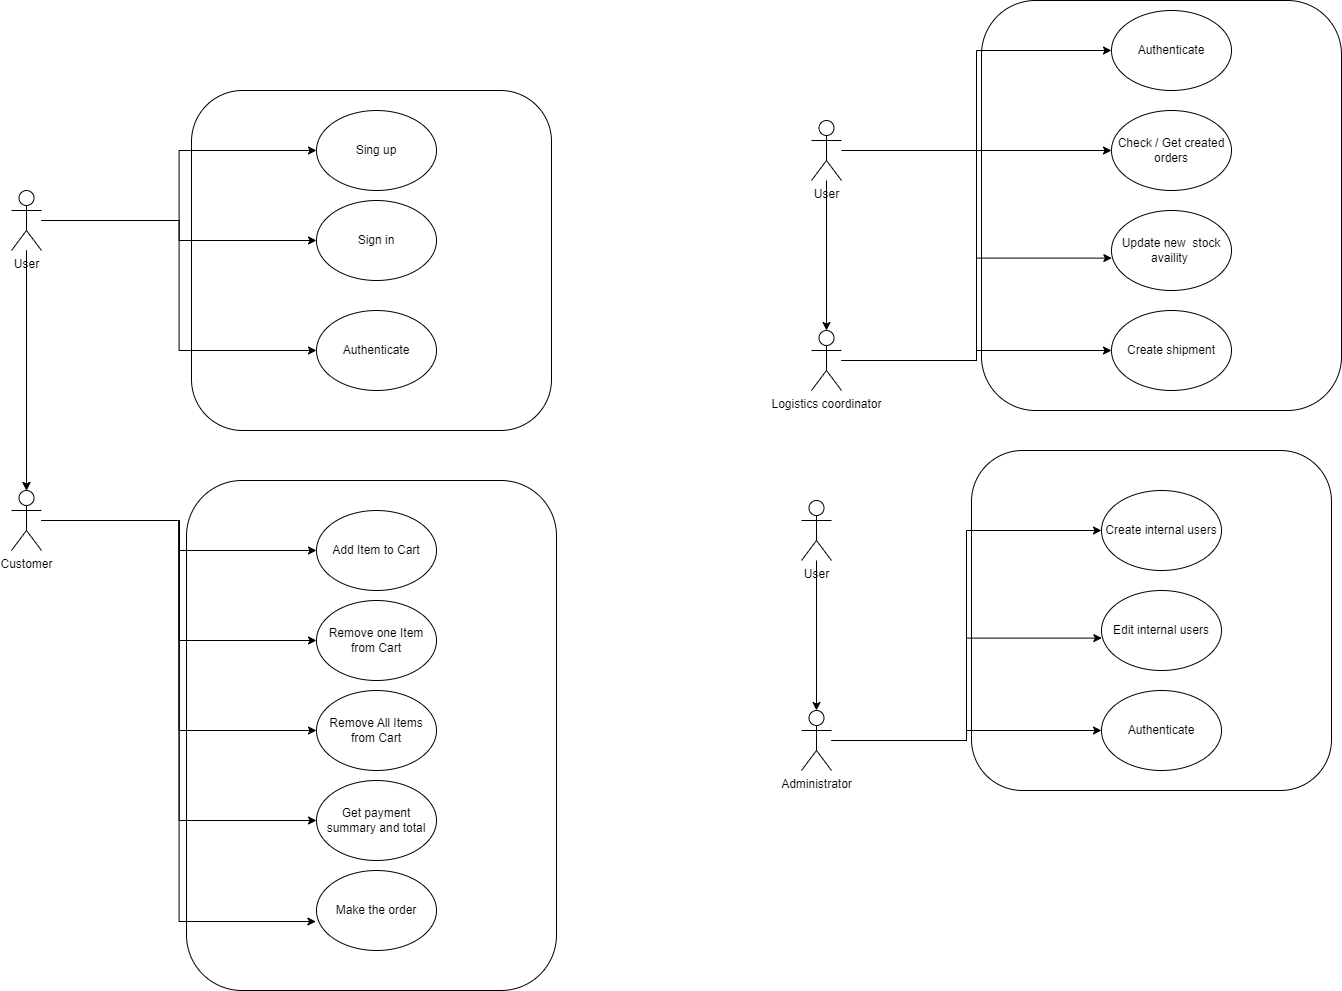

The diagram above was exported from draw.io. Its source (the exported page's mxGraphModel, read from the mxfile embedded in the PNG):
<mxGraphModel dx="2100" dy="2299" grid="1" gridSize="10" guides="1" tooltips="1" connect="1" arrows="1" fold="1" page="1" pageScale="1" pageWidth="827" pageHeight="1169" math="0" shadow="0">
  <root>
    <mxCell id="0" />
    <mxCell id="1" parent="0" />
    <mxCell id="9tPK7NuWsn6BNxro88I1-24" value="" style="rounded=1;whiteSpace=wrap;html=1;" vertex="1" parent="1">
      <mxGeometry x="1070" y="-80" width="360" height="410" as="geometry" />
    </mxCell>
    <mxCell id="qpqS_v6auioMpyX7hyV9-12" value="" style="rounded=1;whiteSpace=wrap;html=1;" parent="1" vertex="1">
      <mxGeometry x="275" y="400" width="370" height="510" as="geometry" />
    </mxCell>
    <mxCell id="qpqS_v6auioMpyX7hyV9-11" value="" style="rounded=1;whiteSpace=wrap;html=1;" parent="1" vertex="1">
      <mxGeometry x="280" y="10" width="360" height="340" as="geometry" />
    </mxCell>
    <mxCell id="qpqS_v6auioMpyX7hyV9-9" value="" style="edgeStyle=orthogonalEdgeStyle;rounded=0;orthogonalLoop=1;jettySize=auto;html=1;" parent="1" source="qpqS_v6auioMpyX7hyV9-1" target="qpqS_v6auioMpyX7hyV9-8" edge="1">
      <mxGeometry relative="1" as="geometry" />
    </mxCell>
    <mxCell id="qpqS_v6auioMpyX7hyV9-10" value="" style="edgeStyle=orthogonalEdgeStyle;rounded=0;orthogonalLoop=1;jettySize=auto;html=1;" parent="1" source="qpqS_v6auioMpyX7hyV9-1" target="qpqS_v6auioMpyX7hyV9-8" edge="1">
      <mxGeometry relative="1" as="geometry" />
    </mxCell>
    <mxCell id="qpqS_v6auioMpyX7hyV9-17" style="edgeStyle=orthogonalEdgeStyle;rounded=0;orthogonalLoop=1;jettySize=auto;html=1;" parent="1" source="qpqS_v6auioMpyX7hyV9-1" target="qpqS_v6auioMpyX7hyV9-13" edge="1">
      <mxGeometry relative="1" as="geometry" />
    </mxCell>
    <mxCell id="qpqS_v6auioMpyX7hyV9-18" style="edgeStyle=orthogonalEdgeStyle;rounded=0;orthogonalLoop=1;jettySize=auto;html=1;" parent="1" source="qpqS_v6auioMpyX7hyV9-1" target="qpqS_v6auioMpyX7hyV9-14" edge="1">
      <mxGeometry relative="1" as="geometry" />
    </mxCell>
    <mxCell id="9tPK7NuWsn6BNxro88I1-2" style="edgeStyle=orthogonalEdgeStyle;rounded=0;orthogonalLoop=1;jettySize=auto;html=1;entryX=0;entryY=0.5;entryDx=0;entryDy=0;" edge="1" parent="1" source="qpqS_v6auioMpyX7hyV9-1" target="qpqS_v6auioMpyX7hyV9-15">
      <mxGeometry relative="1" as="geometry" />
    </mxCell>
    <mxCell id="qpqS_v6auioMpyX7hyV9-1" value="User" style="shape=umlActor;verticalLabelPosition=bottom;verticalAlign=top;html=1;outlineConnect=0;" parent="1" vertex="1">
      <mxGeometry x="100" y="110" width="30" height="60" as="geometry" />
    </mxCell>
    <mxCell id="9tPK7NuWsn6BNxro88I1-9" style="edgeStyle=orthogonalEdgeStyle;rounded=0;orthogonalLoop=1;jettySize=auto;html=1;" edge="1" parent="1" source="qpqS_v6auioMpyX7hyV9-8" target="9tPK7NuWsn6BNxro88I1-4">
      <mxGeometry relative="1" as="geometry" />
    </mxCell>
    <mxCell id="9tPK7NuWsn6BNxro88I1-10" style="edgeStyle=orthogonalEdgeStyle;rounded=0;orthogonalLoop=1;jettySize=auto;html=1;entryX=0;entryY=0.5;entryDx=0;entryDy=0;" edge="1" parent="1" source="qpqS_v6auioMpyX7hyV9-8" target="9tPK7NuWsn6BNxro88I1-5">
      <mxGeometry relative="1" as="geometry" />
    </mxCell>
    <mxCell id="9tPK7NuWsn6BNxro88I1-11" style="edgeStyle=orthogonalEdgeStyle;rounded=0;orthogonalLoop=1;jettySize=auto;html=1;entryX=0;entryY=0.5;entryDx=0;entryDy=0;" edge="1" parent="1" source="qpqS_v6auioMpyX7hyV9-8" target="9tPK7NuWsn6BNxro88I1-6">
      <mxGeometry relative="1" as="geometry" />
    </mxCell>
    <mxCell id="9tPK7NuWsn6BNxro88I1-12" style="edgeStyle=orthogonalEdgeStyle;rounded=0;orthogonalLoop=1;jettySize=auto;html=1;entryX=0;entryY=0.5;entryDx=0;entryDy=0;" edge="1" parent="1" source="qpqS_v6auioMpyX7hyV9-8" target="9tPK7NuWsn6BNxro88I1-7">
      <mxGeometry relative="1" as="geometry" />
    </mxCell>
    <mxCell id="qpqS_v6auioMpyX7hyV9-8" value="Customer&lt;div&gt;&lt;br&gt;&lt;/div&gt;" style="shape=umlActor;verticalLabelPosition=bottom;verticalAlign=top;html=1;outlineConnect=0;" parent="1" vertex="1">
      <mxGeometry x="100" y="410" width="30" height="60" as="geometry" />
    </mxCell>
    <mxCell id="qpqS_v6auioMpyX7hyV9-13" value="Sing up" style="ellipse;whiteSpace=wrap;html=1;" parent="1" vertex="1">
      <mxGeometry x="405" y="30" width="120" height="80" as="geometry" />
    </mxCell>
    <mxCell id="qpqS_v6auioMpyX7hyV9-14" value="Sign in" style="ellipse;whiteSpace=wrap;html=1;" parent="1" vertex="1">
      <mxGeometry x="405" y="120" width="120" height="80" as="geometry" />
    </mxCell>
    <mxCell id="qpqS_v6auioMpyX7hyV9-15" value="Authenticate" style="ellipse;whiteSpace=wrap;html=1;" parent="1" vertex="1">
      <mxGeometry x="405" y="230" width="120" height="80" as="geometry" />
    </mxCell>
    <mxCell id="9tPK7NuWsn6BNxro88I1-4" value="Add Item to Cart" style="ellipse;whiteSpace=wrap;html=1;" vertex="1" parent="1">
      <mxGeometry x="405" y="430" width="120" height="80" as="geometry" />
    </mxCell>
    <mxCell id="9tPK7NuWsn6BNxro88I1-5" value="Remove one Item from Cart" style="ellipse;whiteSpace=wrap;html=1;" vertex="1" parent="1">
      <mxGeometry x="405" y="520" width="120" height="80" as="geometry" />
    </mxCell>
    <mxCell id="9tPK7NuWsn6BNxro88I1-6" value="Remove All Items from Cart" style="ellipse;whiteSpace=wrap;html=1;" vertex="1" parent="1">
      <mxGeometry x="405" y="610" width="120" height="80" as="geometry" />
    </mxCell>
    <mxCell id="9tPK7NuWsn6BNxro88I1-7" value="Get payment summary and total" style="ellipse;whiteSpace=wrap;html=1;" vertex="1" parent="1">
      <mxGeometry x="405" y="700" width="120" height="80" as="geometry" />
    </mxCell>
    <mxCell id="9tPK7NuWsn6BNxro88I1-8" value="Make the order" style="ellipse;whiteSpace=wrap;html=1;" vertex="1" parent="1">
      <mxGeometry x="405" y="790" width="120" height="80" as="geometry" />
    </mxCell>
    <mxCell id="9tPK7NuWsn6BNxro88I1-13" style="edgeStyle=orthogonalEdgeStyle;rounded=0;orthogonalLoop=1;jettySize=auto;html=1;entryX=-0.005;entryY=0.638;entryDx=0;entryDy=0;entryPerimeter=0;" edge="1" parent="1" source="qpqS_v6auioMpyX7hyV9-8" target="9tPK7NuWsn6BNxro88I1-8">
      <mxGeometry relative="1" as="geometry" />
    </mxCell>
    <mxCell id="9tPK7NuWsn6BNxro88I1-18" value="" style="edgeStyle=orthogonalEdgeStyle;rounded=0;orthogonalLoop=1;jettySize=auto;html=1;" edge="1" parent="1" source="9tPK7NuWsn6BNxro88I1-14" target="9tPK7NuWsn6BNxro88I1-17">
      <mxGeometry relative="1" as="geometry" />
    </mxCell>
    <mxCell id="9tPK7NuWsn6BNxro88I1-43" style="edgeStyle=orthogonalEdgeStyle;rounded=0;orthogonalLoop=1;jettySize=auto;html=1;entryX=0;entryY=0.5;entryDx=0;entryDy=0;" edge="1" parent="1" source="9tPK7NuWsn6BNxro88I1-14" target="9tPK7NuWsn6BNxro88I1-42">
      <mxGeometry relative="1" as="geometry" />
    </mxCell>
    <mxCell id="9tPK7NuWsn6BNxro88I1-14" value="User" style="shape=umlActor;verticalLabelPosition=bottom;verticalAlign=top;html=1;outlineConnect=0;" vertex="1" parent="1">
      <mxGeometry x="900" y="40" width="30" height="60" as="geometry" />
    </mxCell>
    <mxCell id="9tPK7NuWsn6BNxro88I1-27" style="edgeStyle=orthogonalEdgeStyle;rounded=0;orthogonalLoop=1;jettySize=auto;html=1;entryX=0;entryY=0.5;entryDx=0;entryDy=0;" edge="1" parent="1" source="9tPK7NuWsn6BNxro88I1-17" target="9tPK7NuWsn6BNxro88I1-25">
      <mxGeometry relative="1" as="geometry" />
    </mxCell>
    <mxCell id="9tPK7NuWsn6BNxro88I1-31" style="edgeStyle=orthogonalEdgeStyle;rounded=0;orthogonalLoop=1;jettySize=auto;html=1;entryX=0;entryY=0.5;entryDx=0;entryDy=0;" edge="1" parent="1" source="9tPK7NuWsn6BNxro88I1-17" target="9tPK7NuWsn6BNxro88I1-30">
      <mxGeometry relative="1" as="geometry" />
    </mxCell>
    <mxCell id="9tPK7NuWsn6BNxro88I1-17" value="Logistics coordinator" style="shape=umlActor;verticalLabelPosition=bottom;verticalAlign=top;html=1;outlineConnect=0;" vertex="1" parent="1">
      <mxGeometry x="900" y="250" width="30" height="60" as="geometry" />
    </mxCell>
    <mxCell id="9tPK7NuWsn6BNxro88I1-25" value="Check / Get created orders" style="ellipse;whiteSpace=wrap;html=1;" vertex="1" parent="1">
      <mxGeometry x="1200" y="30" width="120" height="80" as="geometry" />
    </mxCell>
    <mxCell id="9tPK7NuWsn6BNxro88I1-26" value="Update new&amp;nbsp; stock availity&amp;nbsp;" style="ellipse;whiteSpace=wrap;html=1;" vertex="1" parent="1">
      <mxGeometry x="1200" y="130" width="120" height="80" as="geometry" />
    </mxCell>
    <mxCell id="9tPK7NuWsn6BNxro88I1-28" style="edgeStyle=orthogonalEdgeStyle;rounded=0;orthogonalLoop=1;jettySize=auto;html=1;entryX=0.003;entryY=0.595;entryDx=0;entryDy=0;entryPerimeter=0;" edge="1" parent="1" source="9tPK7NuWsn6BNxro88I1-17" target="9tPK7NuWsn6BNxro88I1-26">
      <mxGeometry relative="1" as="geometry" />
    </mxCell>
    <mxCell id="9tPK7NuWsn6BNxro88I1-30" value="Create shipment" style="ellipse;whiteSpace=wrap;html=1;" vertex="1" parent="1">
      <mxGeometry x="1200" y="230" width="120" height="80" as="geometry" />
    </mxCell>
    <mxCell id="9tPK7NuWsn6BNxro88I1-32" value="" style="rounded=1;whiteSpace=wrap;html=1;" vertex="1" parent="1">
      <mxGeometry x="1060" y="370" width="360" height="340" as="geometry" />
    </mxCell>
    <mxCell id="9tPK7NuWsn6BNxro88I1-33" value="" style="edgeStyle=orthogonalEdgeStyle;rounded=0;orthogonalLoop=1;jettySize=auto;html=1;" edge="1" parent="1" source="9tPK7NuWsn6BNxro88I1-34" target="9tPK7NuWsn6BNxro88I1-37">
      <mxGeometry relative="1" as="geometry" />
    </mxCell>
    <mxCell id="9tPK7NuWsn6BNxro88I1-34" value="User" style="shape=umlActor;verticalLabelPosition=bottom;verticalAlign=top;html=1;outlineConnect=0;" vertex="1" parent="1">
      <mxGeometry x="890" y="420" width="30" height="60" as="geometry" />
    </mxCell>
    <mxCell id="9tPK7NuWsn6BNxro88I1-35" style="edgeStyle=orthogonalEdgeStyle;rounded=0;orthogonalLoop=1;jettySize=auto;html=1;entryX=0;entryY=0.5;entryDx=0;entryDy=0;" edge="1" parent="1" source="9tPK7NuWsn6BNxro88I1-37" target="9tPK7NuWsn6BNxro88I1-38">
      <mxGeometry relative="1" as="geometry" />
    </mxCell>
    <mxCell id="9tPK7NuWsn6BNxro88I1-36" style="edgeStyle=orthogonalEdgeStyle;rounded=0;orthogonalLoop=1;jettySize=auto;html=1;entryX=0;entryY=0.5;entryDx=0;entryDy=0;" edge="1" parent="1" source="9tPK7NuWsn6BNxro88I1-37" target="9tPK7NuWsn6BNxro88I1-41">
      <mxGeometry relative="1" as="geometry" />
    </mxCell>
    <mxCell id="9tPK7NuWsn6BNxro88I1-37" value="Administrator" style="shape=umlActor;verticalLabelPosition=bottom;verticalAlign=top;html=1;outlineConnect=0;" vertex="1" parent="1">
      <mxGeometry x="890" y="630" width="30" height="60" as="geometry" />
    </mxCell>
    <mxCell id="9tPK7NuWsn6BNxro88I1-38" value="Create internal users" style="ellipse;whiteSpace=wrap;html=1;" vertex="1" parent="1">
      <mxGeometry x="1190" y="410" width="120" height="80" as="geometry" />
    </mxCell>
    <mxCell id="9tPK7NuWsn6BNxro88I1-39" value="Edit internal users" style="ellipse;whiteSpace=wrap;html=1;" vertex="1" parent="1">
      <mxGeometry x="1190" y="510" width="120" height="80" as="geometry" />
    </mxCell>
    <mxCell id="9tPK7NuWsn6BNxro88I1-40" style="edgeStyle=orthogonalEdgeStyle;rounded=0;orthogonalLoop=1;jettySize=auto;html=1;entryX=0.003;entryY=0.595;entryDx=0;entryDy=0;entryPerimeter=0;" edge="1" parent="1" source="9tPK7NuWsn6BNxro88I1-37" target="9tPK7NuWsn6BNxro88I1-39">
      <mxGeometry relative="1" as="geometry" />
    </mxCell>
    <mxCell id="9tPK7NuWsn6BNxro88I1-41" value="Authenticate" style="ellipse;whiteSpace=wrap;html=1;" vertex="1" parent="1">
      <mxGeometry x="1190" y="610" width="120" height="80" as="geometry" />
    </mxCell>
    <mxCell id="9tPK7NuWsn6BNxro88I1-42" value="Authenticate" style="ellipse;whiteSpace=wrap;html=1;" vertex="1" parent="1">
      <mxGeometry x="1200" y="-70" width="120" height="80" as="geometry" />
    </mxCell>
  </root>
</mxGraphModel>